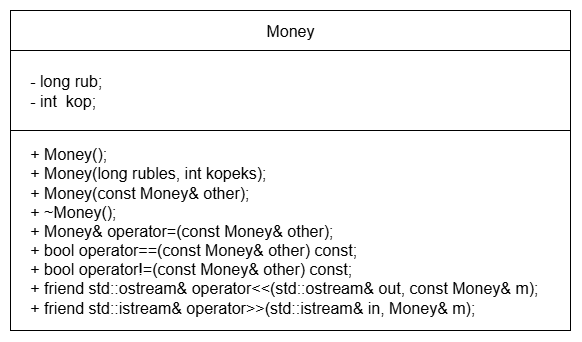

The diagram above was exported from draw.io. Its source (the exported page's mxGraphModel, read from the mxfile embedded in the PNG):
<mxGraphModel dx="1489" dy="943" grid="1" gridSize="10" guides="1" tooltips="1" connect="1" arrows="1" fold="1" page="1" pageScale="1" pageWidth="827" pageHeight="1169" math="0" shadow="0">
  <root>
    <mxCell id="0" />
    <mxCell id="1" parent="0" />
    <mxCell id="K_d9pnd9iRBolU0SF6RB-7" value="&lt;div&gt;&lt;span style=&quot;font-size: 16px;&quot;&gt;&amp;nbsp; &amp;nbsp; - long rub;&lt;/span&gt;&lt;/div&gt;&lt;div&gt;&lt;span style=&quot;font-size: 16px;&quot;&gt;&amp;nbsp; &amp;nbsp; - int&amp;nbsp; kop;&lt;/span&gt;&lt;/div&gt;" style="rounded=0;whiteSpace=wrap;html=1;align=left;" vertex="1" parent="1">
      <mxGeometry x="560" y="490" width="560" height="80" as="geometry" />
    </mxCell>
    <mxCell id="K_d9pnd9iRBolU0SF6RB-8" value="&lt;font style=&quot;font-size: 16px;&quot;&gt;Money&lt;/font&gt;" style="rounded=0;whiteSpace=wrap;html=1;" vertex="1" parent="1">
      <mxGeometry x="560" y="450" width="560" height="40" as="geometry" />
    </mxCell>
    <mxCell id="K_d9pnd9iRBolU0SF6RB-9" value="&lt;div&gt;&lt;span style=&quot;font-size: 16px;&quot;&gt;&amp;nbsp; &amp;nbsp; + Money();&amp;nbsp; &amp;nbsp; &amp;nbsp; &amp;nbsp; &amp;nbsp; &amp;nbsp; &amp;nbsp; &amp;nbsp; &amp;nbsp; &amp;nbsp; &amp;nbsp; &amp;nbsp; &amp;nbsp; &amp;nbsp;&lt;/span&gt;&lt;/div&gt;&lt;div&gt;&lt;span style=&quot;font-size: 16px;&quot;&gt;&amp;nbsp; &amp;nbsp; + Money(long rubles, int kopeks);&amp;nbsp; &amp;nbsp;&amp;nbsp;&lt;/span&gt;&lt;/div&gt;&lt;div&gt;&lt;span style=&quot;font-size: 16px;&quot;&gt;&amp;nbsp; &amp;nbsp; + Money(const Money&amp;amp; other);&amp;nbsp; &amp;nbsp; &amp;nbsp; &amp;nbsp; &amp;nbsp;&lt;/span&gt;&lt;/div&gt;&lt;div&gt;&lt;span style=&quot;font-size: 16px;&quot;&gt;&amp;nbsp; &amp;nbsp; + ~Money();&lt;/span&gt;&lt;/div&gt;&lt;div&gt;&lt;span style=&quot;font-size: 16px;&quot;&gt;&amp;nbsp; &amp;nbsp; + Money&amp;amp; operator=(const Money&amp;amp; other);&lt;/span&gt;&lt;/div&gt;&lt;div&gt;&lt;span style=&quot;font-size: 16px;&quot;&gt;&amp;nbsp; &amp;nbsp; + bool operator==(const Money&amp;amp; other) const;&lt;/span&gt;&lt;/div&gt;&lt;div&gt;&lt;span style=&quot;font-size: 16px;&quot;&gt;&amp;nbsp; &amp;nbsp; + bool operator!=(const Money&amp;amp; other) const;&lt;/span&gt;&lt;/div&gt;&lt;div&gt;&lt;span style=&quot;background-color: transparent; color: light-dark(rgb(0, 0, 0), rgb(255, 255, 255)); font-size: 16px;&quot;&gt;&amp;nbsp; &amp;nbsp; + friend std::ostream&amp;amp; operator&amp;lt;&amp;lt;(std::ostream&amp;amp; out, const Money&amp;amp; m);&lt;/span&gt;&lt;/div&gt;&lt;div&gt;&lt;span style=&quot;font-size: 16px;&quot;&gt;&amp;nbsp; &amp;nbsp; + friend std::istream&amp;amp; operator&amp;gt;&amp;gt;(std::istream&amp;amp; in, Money&amp;amp; m);&lt;/span&gt;&lt;/div&gt;" style="rounded=0;whiteSpace=wrap;html=1;align=left;" vertex="1" parent="1">
      <mxGeometry x="560" y="570" width="560" height="200" as="geometry" />
    </mxCell>
  </root>
</mxGraphModel>